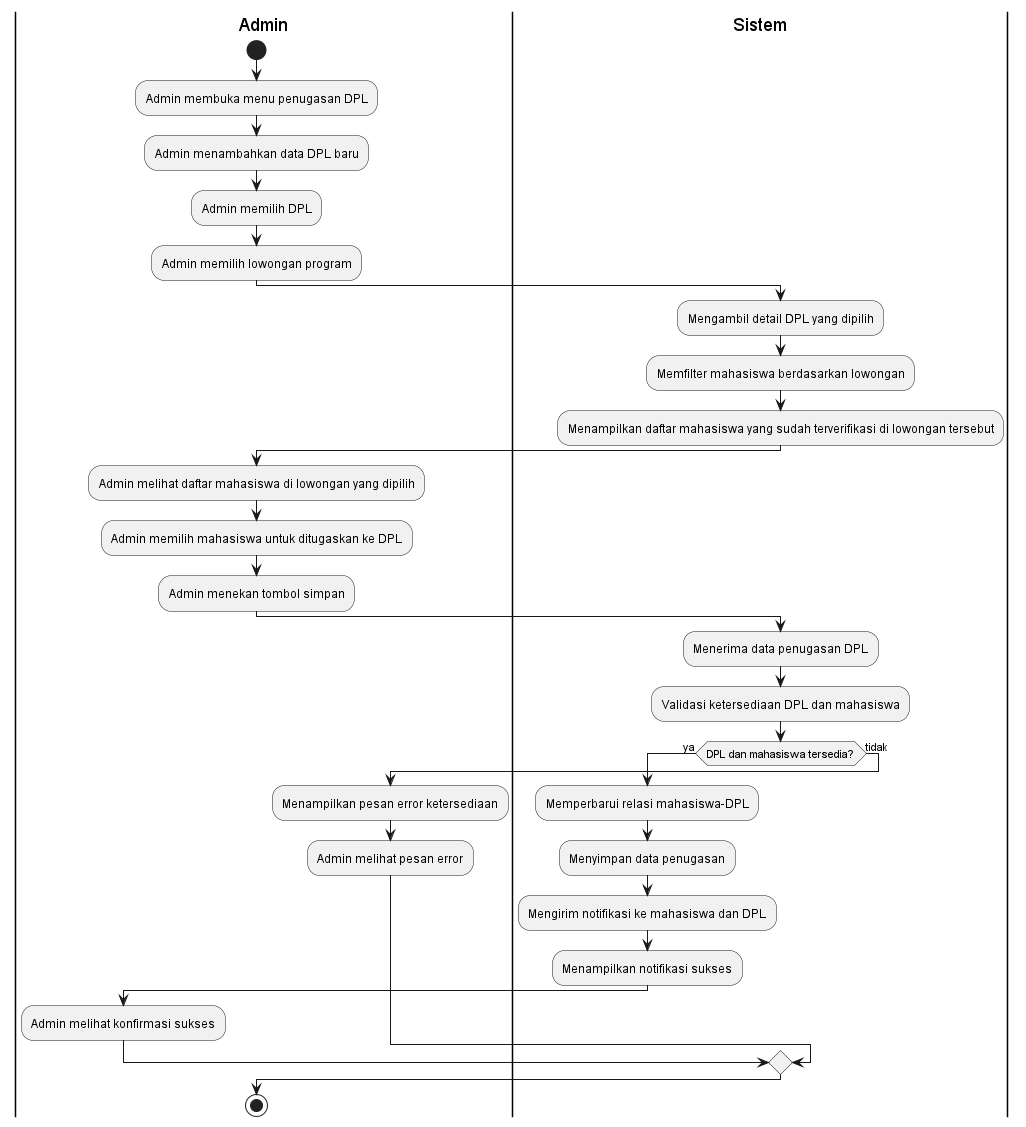

The diagram above was rendered by PlantUML. Its source (embedded in the PNG):
@startuml
|Admin|
start
:Admin membuka menu penugasan DPL;
:Admin menambahkan data DPL baru;
:Admin memilih DPL;
:Admin memilih lowongan program;

|Sistem|
:Mengambil detail DPL yang dipilih;
:Memfilter mahasiswa berdasarkan lowongan;
:Menampilkan daftar mahasiswa yang sudah terverifikasi di lowongan tersebut;

|Admin|
:Admin melihat daftar mahasiswa di lowongan yang dipilih;
:Admin memilih mahasiswa untuk ditugaskan ke DPL;
:Admin menekan tombol simpan;

|Sistem|
:Menerima data penugasan DPL;
:Validasi ketersediaan DPL dan mahasiswa;
if (DPL dan mahasiswa tersedia?) then (ya)
  :Memperbarui relasi mahasiswa-DPL;
  :Menyimpan data penugasan;
  :Mengirim notifikasi ke mahasiswa dan DPL;
  :Menampilkan notifikasi sukses;
  |Admin|
  :Admin melihat konfirmasi sukses;
else (tidak)
  :Menampilkan pesan error ketersediaan;
  |Admin|
  :Admin melihat pesan error;
endif
stop
@enduml